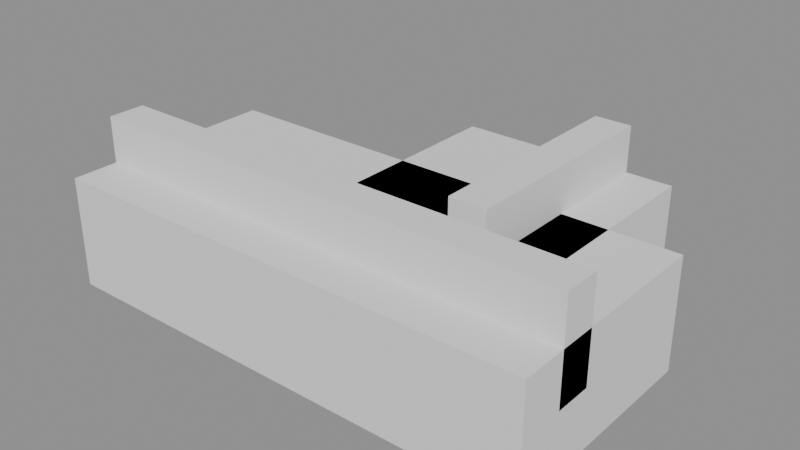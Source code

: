 # Source: p0114.blend  (saved by Blender 4.5.90; exported with 4.5.12 LTS)
import bpy
from mathutils import Matrix  # noqa: F401  (used for matrix-valued properties, if any)

bpy.ops.wm.read_factory_settings(use_empty=True)
scene = bpy.context.scene
scene.name = 'Scene'

# ---- collections
col_asset_p0114 = bpy.data.collections.new('Asset_p0114'); scene.collection.children.link(col_asset_p0114)

# ---- meshes
me_cube = bpy.data.meshes.new('Cube')
me_cube.from_pydata([(-2.0, -0.9, -0.45), (-2.0, -0.9, 0.45), (-2.0, 0.9, -0.45), (-2.0, 0.9, 0.45), (2.0, -0.9, -0.45), (2.0, -0.9, 0.45), (2.0, 0.9, -0.45), (2.0, 0.9, 0.45)], [], [(0, 1, 3, 2), (2, 3, 7, 6), (6, 7, 5, 4), (4, 5, 1, 0), (2, 6, 4, 0), (7, 3, 1, 5)])
_uv = me_cube.uv_layers.new(name='UVMap')
_uv.uv.foreach_set('vector', [0.375, 0.0, 0.625, 0.0, 0.625, 0.25, 0.375, 0.25, 0.375, 0.25, 0.625, 0.25, 0.625, 0.5, 0.375, 0.5, 0.375, 0.5, 0.625, 0.5, 0.625, 0.75, 0.375, 0.75, 0.375, 0.75, 0.625, 0.75, 0.625, 1.0, 0.375, 1.0, 0.125, 0.5, 0.375, 0.5, 0.375, 0.75, 0.125, 0.75, 0.625, 0.5, 0.875, 0.5, 0.875, 0.75, 0.625, 0.75])
me_cube.update()
me_cube_001 = bpy.data.meshes.new('Cube.001')
me_cube_001.from_pydata([(-2.0, -0.15, -0.4), (-2.0, -0.15, 0.4), (-2.0, 0.15, -0.4), (-2.0, 0.15, 0.4), (2.0, -0.15, -0.4), (2.0, -0.15, 0.4), (2.0, 0.15, -0.4), (2.0, 0.15, 0.4)], [], [(0, 1, 3, 2), (2, 3, 7, 6), (6, 7, 5, 4), (4, 5, 1, 0), (2, 6, 4, 0), (7, 3, 1, 5)])
_uv = me_cube_001.uv_layers.new(name='UVMap')
_uv.uv.foreach_set('vector', [0.375, 0.0, 0.625, 0.0, 0.625, 0.25, 0.375, 0.25, 0.375, 0.25, 0.625, 0.25, 0.625, 0.5, 0.375, 0.5, 0.375, 0.5, 0.625, 0.5, 0.625, 0.75, 0.375, 0.75, 0.375, 0.75, 0.625, 0.75, 0.625, 1.0, 0.375, 1.0, 0.125, 0.5, 0.375, 0.5, 0.375, 0.75, 0.125, 0.75, 0.625, 0.5, 0.875, 0.5, 0.875, 0.75, 0.625, 0.75])
me_cube_001.update()
me_cube_002 = bpy.data.meshes.new('Cube.002')
me_cube_002.from_pydata([(-0.9, -0.9, -0.45), (-0.9, -0.9, 0.45), (-0.9, 0.9, -0.45), (-0.9, 0.9, 0.45), (0.9, -0.9, -0.45), (0.9, -0.9, 0.45), (0.9, 0.9, -0.45), (0.9, 0.9, 0.45)], [], [(0, 1, 3, 2), (2, 3, 7, 6), (6, 7, 5, 4), (4, 5, 1, 0), (2, 6, 4, 0), (7, 3, 1, 5)])
_uv = me_cube_002.uv_layers.new(name='UVMap')
_uv.uv.foreach_set('vector', [0.375, 0.0, 0.625, 0.0, 0.625, 0.25, 0.375, 0.25, 0.375, 0.25, 0.625, 0.25, 0.625, 0.5, 0.375, 0.5, 0.375, 0.5, 0.625, 0.5, 0.625, 0.75, 0.375, 0.75, 0.375, 0.75, 0.625, 0.75, 0.625, 1.0, 0.375, 1.0, 0.125, 0.5, 0.375, 0.5, 0.375, 0.75, 0.125, 0.75, 0.625, 0.5, 0.875, 0.5, 0.875, 0.75, 0.625, 0.75])
me_cube_002.update()
me_cube_003 = bpy.data.meshes.new('Cube.003')
me_cube_003.from_pydata([(-0.15, -0.9, -0.4), (-0.15, -0.9, 0.4), (-0.15, 0.9, -0.4), (-0.15, 0.9, 0.4), (0.15, -0.9, -0.4), (0.15, -0.9, 0.4), (0.15, 0.9, -0.4), (0.15, 0.9, 0.4)], [], [(0, 1, 3, 2), (2, 3, 7, 6), (6, 7, 5, 4), (4, 5, 1, 0), (2, 6, 4, 0), (7, 3, 1, 5)])
_uv = me_cube_003.uv_layers.new(name='UVMap')
_uv.uv.foreach_set('vector', [0.375, 0.0, 0.625, 0.0, 0.625, 0.25, 0.375, 0.25, 0.375, 0.25, 0.625, 0.25, 0.625, 0.5, 0.375, 0.5, 0.375, 0.5, 0.625, 0.5, 0.625, 0.75, 0.375, 0.75, 0.375, 0.75, 0.625, 0.75, 0.625, 1.0, 0.375, 1.0, 0.125, 0.5, 0.375, 0.5, 0.375, 0.75, 0.125, 0.75, 0.625, 0.5, 0.875, 0.5, 0.875, 0.75, 0.625, 0.75])
me_cube_003.update()

# ---- objects
ob_cube = bpy.data.objects.new('Cube', me_cube)
ob_cube_001 = bpy.data.objects.new('Cube.001', me_cube_001)
ob_cube_002 = bpy.data.objects.new('Cube.002', me_cube_002)
ob_cube_003 = bpy.data.objects.new('Cube.003', me_cube_003)

# ---- transforms, parenting, visibility, modifiers, constraints
ob_cube.location = (1.0, 0.45, 0.225)
ob_cube_001.location = (1.0, 0.075, 0.65)
ob_cube_002.location = (1.55, 1.35, 0.225)
ob_cube_003.location = (1.925, 1.35, 0.65)

# ---- collection membership
col_asset_p0114.objects.link(ob_cube)
col_asset_p0114.objects.link(ob_cube_001)
col_asset_p0114.objects.link(ob_cube_002)
col_asset_p0114.objects.link(ob_cube_003)

# ---- scene / render settings (as saved in the file)
scene.frame_start = 1; scene.frame_end = 250; scene.frame_set(1)
scene.render.engine = 'BLENDER_EEVEE_NEXT'
bpy.context.view_layer.update()

# ---- added for rendering (the .blend has no active camera and no usable light): camera, sun + grey world if the file has none
cam_auto = bpy.data.cameras.new('AutoCamera')
cam_auto.lens = 50.0
cam_auto.sensor_width = 36.0
cam_auto.clip_end = 1000.0
ob_auto_camera = bpy.data.objects.new('AutoCamera', cam_auto)
scene.collection.objects.link(ob_auto_camera)
ob_auto_camera.location = (5.61831, -4.64197, 4.10715)
ob_auto_camera.rotation_euler = (1.09748, -7.21219e-08, 0.694738)
scene.camera = ob_auto_camera
light_auto_sun = bpy.data.lights.new('AutoSun', 'SUN')
light_auto_sun.energy = 3.0
light_auto_sun.angle = 0.0523599
ob_auto_sun = bpy.data.objects.new('AutoSun', light_auto_sun)
scene.collection.objects.link(ob_auto_sun)
ob_auto_sun.rotation_euler = (0.872665, 0.174533, 0.523599)
if scene.world is None:
    world_auto = bpy.data.worlds.new('AutoWorld')
    world_auto.color = (0.3, 0.3, 0.3)
    scene.world = world_auto
bpy.context.view_layer.update()
